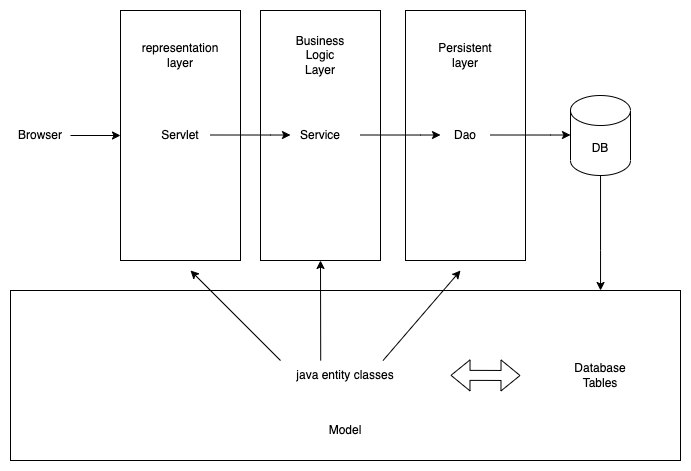

The diagram above was exported from draw.io. Its source (the exported page's mxGraphModel, read from the mxfile embedded in the PNG):
<mxGraphModel dx="1141" dy="615" grid="1" gridSize="10" guides="1" tooltips="1" connect="1" arrows="1" fold="1" page="1" pageScale="1" pageWidth="827" pageHeight="1169" math="0" shadow="0">
  <root>
    <mxCell id="0" />
    <mxCell id="1" parent="0" />
    <mxCell id="cCgXSD8iB1PycDqqB3kq-1" value="Servlet" style="rounded=0;whiteSpace=wrap;html=1;" vertex="1" parent="1">
      <mxGeometry x="110" y="150" width="120" height="250" as="geometry" />
    </mxCell>
    <mxCell id="cCgXSD8iB1PycDqqB3kq-2" value="Service" style="rounded=0;whiteSpace=wrap;html=1;" vertex="1" parent="1">
      <mxGeometry x="250" y="150" width="120" height="250" as="geometry" />
    </mxCell>
    <mxCell id="cCgXSD8iB1PycDqqB3kq-3" value="Dao" style="rounded=0;whiteSpace=wrap;html=1;" vertex="1" parent="1">
      <mxGeometry x="395" y="150" width="120" height="250" as="geometry" />
    </mxCell>
    <mxCell id="cCgXSD8iB1PycDqqB3kq-13" value="" style="edgeStyle=orthogonalEdgeStyle;rounded=0;orthogonalLoop=1;jettySize=auto;html=1;" edge="1" parent="1" source="cCgXSD8iB1PycDqqB3kq-4" target="cCgXSD8iB1PycDqqB3kq-6">
      <mxGeometry relative="1" as="geometry">
        <Array as="points">
          <mxPoint x="590" y="390" />
          <mxPoint x="590" y="390" />
        </Array>
      </mxGeometry>
    </mxCell>
    <mxCell id="cCgXSD8iB1PycDqqB3kq-4" value="DB" style="shape=cylinder3;whiteSpace=wrap;html=1;boundedLbl=1;backgroundOutline=1;size=15;" vertex="1" parent="1">
      <mxGeometry x="560" y="235" width="60" height="80" as="geometry" />
    </mxCell>
    <mxCell id="cCgXSD8iB1PycDqqB3kq-6" value="java entity classes" style="whiteSpace=wrap;html=1;" vertex="1" parent="1">
      <mxGeometry y="430" width="670" height="170" as="geometry" />
    </mxCell>
    <mxCell id="cCgXSD8iB1PycDqqB3kq-9" value="" style="edgeStyle=orthogonalEdgeStyle;rounded=0;orthogonalLoop=1;jettySize=auto;html=1;exitX=1;exitY=0.5;exitDx=0;exitDy=0;" edge="1" parent="1" source="cCgXSD8iB1PycDqqB3kq-8" target="cCgXSD8iB1PycDqqB3kq-1">
      <mxGeometry relative="1" as="geometry">
        <mxPoint x="60" y="295" as="sourcePoint" />
        <Array as="points" />
      </mxGeometry>
    </mxCell>
    <mxCell id="cCgXSD8iB1PycDqqB3kq-8" value="Browser" style="text;html=1;strokeColor=none;fillColor=none;align=center;verticalAlign=middle;whiteSpace=wrap;rounded=0;" vertex="1" parent="1">
      <mxGeometry y="260" width="60" height="30" as="geometry" />
    </mxCell>
    <mxCell id="cCgXSD8iB1PycDqqB3kq-10" value="" style="edgeStyle=orthogonalEdgeStyle;rounded=0;orthogonalLoop=1;jettySize=auto;html=1;" edge="1" parent="1">
      <mxGeometry relative="1" as="geometry">
        <mxPoint x="200" y="274.5" as="sourcePoint" />
        <mxPoint x="280" y="274.5" as="targetPoint" />
        <Array as="points">
          <mxPoint x="260" y="274.5" />
          <mxPoint x="260" y="274.5" />
        </Array>
      </mxGeometry>
    </mxCell>
    <mxCell id="cCgXSD8iB1PycDqqB3kq-11" value="" style="edgeStyle=orthogonalEdgeStyle;rounded=0;orthogonalLoop=1;jettySize=auto;html=1;" edge="1" parent="1">
      <mxGeometry relative="1" as="geometry">
        <mxPoint x="350" y="274.5" as="sourcePoint" />
        <mxPoint x="430" y="274.5" as="targetPoint" />
        <Array as="points">
          <mxPoint x="410" y="274.5" />
          <mxPoint x="410" y="274.5" />
        </Array>
      </mxGeometry>
    </mxCell>
    <mxCell id="cCgXSD8iB1PycDqqB3kq-12" value="" style="edgeStyle=orthogonalEdgeStyle;rounded=0;orthogonalLoop=1;jettySize=auto;html=1;" edge="1" parent="1">
      <mxGeometry relative="1" as="geometry">
        <mxPoint x="480" y="274.5" as="sourcePoint" />
        <mxPoint x="560" y="274.5" as="targetPoint" />
        <Array as="points">
          <mxPoint x="540" y="274.5" />
          <mxPoint x="540" y="274.5" />
        </Array>
      </mxGeometry>
    </mxCell>
    <mxCell id="cCgXSD8iB1PycDqqB3kq-14" value="representation layer" style="text;html=1;strokeColor=none;fillColor=none;align=center;verticalAlign=middle;whiteSpace=wrap;rounded=0;" vertex="1" parent="1">
      <mxGeometry x="140" y="180" width="60" height="30" as="geometry" />
    </mxCell>
    <mxCell id="cCgXSD8iB1PycDqqB3kq-15" value="Business Logic Layer" style="text;html=1;strokeColor=none;fillColor=none;align=center;verticalAlign=middle;whiteSpace=wrap;rounded=0;" vertex="1" parent="1">
      <mxGeometry x="280" y="180" width="60" height="30" as="geometry" />
    </mxCell>
    <mxCell id="cCgXSD8iB1PycDqqB3kq-16" value="Persistent layer" style="text;html=1;strokeColor=none;fillColor=none;align=center;verticalAlign=middle;whiteSpace=wrap;rounded=0;" vertex="1" parent="1">
      <mxGeometry x="425" y="180" width="60" height="30" as="geometry" />
    </mxCell>
    <mxCell id="cCgXSD8iB1PycDqqB3kq-17" value="Model" style="text;html=1;strokeColor=none;fillColor=none;align=center;verticalAlign=middle;whiteSpace=wrap;rounded=0;" vertex="1" parent="1">
      <mxGeometry x="305" y="555" width="60" height="30" as="geometry" />
    </mxCell>
    <mxCell id="cCgXSD8iB1PycDqqB3kq-18" value="" style="endArrow=classic;html=1;rounded=0;exitX=0.556;exitY=0.412;exitDx=0;exitDy=0;exitPerimeter=0;" edge="1" parent="1" source="cCgXSD8iB1PycDqqB3kq-6">
      <mxGeometry width="50" height="50" relative="1" as="geometry">
        <mxPoint x="400" y="480" as="sourcePoint" />
        <mxPoint x="450" y="410" as="targetPoint" />
      </mxGeometry>
    </mxCell>
    <mxCell id="cCgXSD8iB1PycDqqB3kq-19" value="" style="endArrow=classic;html=1;rounded=0;exitX=0.463;exitY=0.412;exitDx=0;exitDy=0;exitPerimeter=0;entryX=0.5;entryY=1;entryDx=0;entryDy=0;" edge="1" parent="1" source="cCgXSD8iB1PycDqqB3kq-6" target="cCgXSD8iB1PycDqqB3kq-2">
      <mxGeometry width="50" height="50" relative="1" as="geometry">
        <mxPoint x="280" y="480" as="sourcePoint" />
        <mxPoint x="330" y="410" as="targetPoint" />
      </mxGeometry>
    </mxCell>
    <mxCell id="cCgXSD8iB1PycDqqB3kq-20" value="" style="endArrow=classic;html=1;rounded=0;exitX=0.556;exitY=0.412;exitDx=0;exitDy=0;exitPerimeter=0;" edge="1" parent="1">
      <mxGeometry width="50" height="50" relative="1" as="geometry">
        <mxPoint x="270" y="500.03999999999996" as="sourcePoint" />
        <mxPoint x="180" y="410" as="targetPoint" />
      </mxGeometry>
    </mxCell>
    <mxCell id="cCgXSD8iB1PycDqqB3kq-21" value="Database Tables" style="text;html=1;strokeColor=none;fillColor=none;align=center;verticalAlign=middle;whiteSpace=wrap;rounded=0;" vertex="1" parent="1">
      <mxGeometry x="560" y="500" width="60" height="30" as="geometry" />
    </mxCell>
    <mxCell id="cCgXSD8iB1PycDqqB3kq-24" value="" style="shape=flexArrow;endArrow=classic;startArrow=classic;html=1;rounded=0;" edge="1" parent="1">
      <mxGeometry width="100" height="100" relative="1" as="geometry">
        <mxPoint x="440" y="514.82" as="sourcePoint" />
        <mxPoint x="510" y="515" as="targetPoint" />
      </mxGeometry>
    </mxCell>
  </root>
</mxGraphModel>